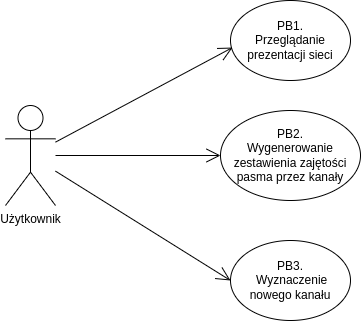

The diagram above was exported from draw.io. Its source (the exported page's mxGraphModel, read from the mxfile embedded in the PNG):
<mxGraphModel dx="1114" dy="1027" grid="1" gridSize="10" guides="1" tooltips="1" connect="1" arrows="1" fold="1" page="1" pageScale="1" pageWidth="850" pageHeight="1100" math="0" shadow="0">
  <root>
    <mxCell id="0" />
    <mxCell id="1" parent="0" />
    <mxCell id="h0-IHjNkmwFq_L-anwGD-3" value="&lt;div&gt;PB1.&lt;/div&gt;&lt;div&gt;Przeglądanie prezentacji sieci&lt;/div&gt;" style="ellipse;whiteSpace=wrap;html=1;labelBackgroundColor=none;" parent="1" vertex="1">
      <mxGeometry x="295" y="160" width="120" height="80" as="geometry" />
    </mxCell>
    <mxCell id="h0-IHjNkmwFq_L-anwGD-4" value="&lt;div&gt;PB2.&lt;/div&gt;&lt;div&gt;Wygenerowanie zestawienia zajętości pasma przez kanały&lt;br&gt;&lt;/div&gt;" style="ellipse;whiteSpace=wrap;html=1;labelBackgroundColor=none;" parent="1" vertex="1">
      <mxGeometry x="285" y="270" width="140" height="90" as="geometry" />
    </mxCell>
    <mxCell id="h0-IHjNkmwFq_L-anwGD-5" value="&lt;div&gt;PB3.&lt;/div&gt;&lt;div&gt;&amp;nbsp;Wyznaczenie nowego kanału&lt;br&gt;&lt;/div&gt;" style="ellipse;whiteSpace=wrap;html=1;labelBackgroundColor=none;" parent="1" vertex="1">
      <mxGeometry x="295" y="400" width="120" height="80" as="geometry" />
    </mxCell>
    <mxCell id="h0-IHjNkmwFq_L-anwGD-6" value="Użytkownik" style="shape=umlActor;verticalLabelPosition=bottom;verticalAlign=top;html=1;outlineConnect=0;labelBackgroundColor=none;" parent="1" vertex="1">
      <mxGeometry x="70" y="265" width="50" height="100" as="geometry" />
    </mxCell>
    <mxCell id="GtU4dxC1JaKYma6VVfJc-1" value="" style="endArrow=open;endFill=1;endSize=12;html=1;rounded=0;entryX=0.017;entryY=0.588;entryDx=0;entryDy=0;entryPerimeter=0;labelBackgroundColor=none;fontColor=default;" parent="1" source="h0-IHjNkmwFq_L-anwGD-6" target="h0-IHjNkmwFq_L-anwGD-3" edge="1">
      <mxGeometry width="160" relative="1" as="geometry">
        <mxPoint x="340" y="390" as="sourcePoint" />
        <mxPoint x="500" y="390" as="targetPoint" />
      </mxGeometry>
    </mxCell>
    <mxCell id="GtU4dxC1JaKYma6VVfJc-2" value="" style="endArrow=open;endFill=1;endSize=12;html=1;rounded=0;entryX=0;entryY=0.5;entryDx=0;entryDy=0;labelBackgroundColor=none;fontColor=default;" parent="1" source="h0-IHjNkmwFq_L-anwGD-6" target="h0-IHjNkmwFq_L-anwGD-4" edge="1">
      <mxGeometry width="160" relative="1" as="geometry">
        <mxPoint x="340" y="390" as="sourcePoint" />
        <mxPoint x="500" y="390" as="targetPoint" />
      </mxGeometry>
    </mxCell>
    <mxCell id="GtU4dxC1JaKYma6VVfJc-3" value="" style="endArrow=open;endFill=1;endSize=12;html=1;rounded=0;entryX=0;entryY=0.5;entryDx=0;entryDy=0;labelBackgroundColor=none;fontColor=default;" parent="1" source="h0-IHjNkmwFq_L-anwGD-6" target="h0-IHjNkmwFq_L-anwGD-5" edge="1">
      <mxGeometry width="160" relative="1" as="geometry">
        <mxPoint x="340" y="390" as="sourcePoint" />
        <mxPoint x="500" y="390" as="targetPoint" />
      </mxGeometry>
    </mxCell>
  </root>
</mxGraphModel>